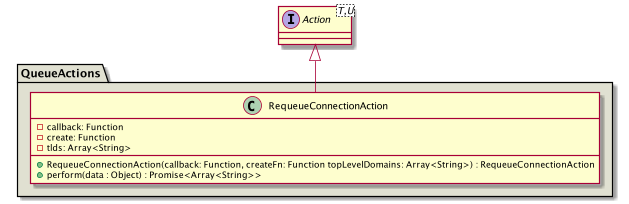

The diagram above was rendered by PlantUML. Its source (embedded in the PNG):
@startuml

interface Action <T,U>
package QueueActions #e0e0d1 {
    class RequeueConnectionAction {
        - callback: Function
        - create: Function
        - tlds: Array<String>
        + RequeueConnectionAction(callback: Function, createFn: Function topLevelDomains: Array<String>) : RequeueConnectionAction
        + perform(data : Object) : Promise<Array<String>>
    }
    Action <|-- RequeueConnectionAction
}

@enduml